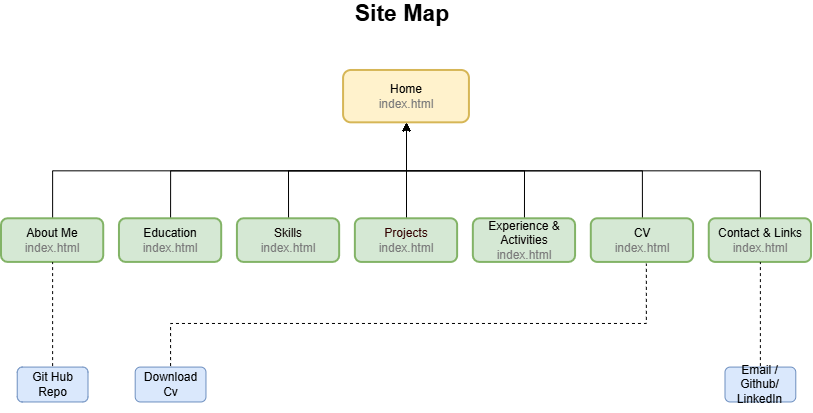

The diagram above was exported from draw.io. Its source (the exported page's mxGraphModel, read from the mxfile embedded in the PNG):
<mxGraphModel dx="935" dy="1091" grid="1" gridSize="10" guides="1" tooltips="1" connect="1" arrows="1" fold="1" page="1" pageScale="1" pageWidth="850" pageHeight="1100" math="0" shadow="0">
  <root>
    <mxCell id="0" />
    <mxCell id="1" parent="0" />
    <mxCell id="90M7muE_fnJj-8jIgX1M-38" connectable="0" parent="1" style="group" value="" vertex="1">
      <mxGeometry height="410" width="810" x="30" y="70" as="geometry" />
    </mxCell>
    <mxCell id="90M7muE_fnJj-8jIgX1M-1" parent="90M7muE_fnJj-8jIgX1M-38" style="rounded=1;whiteSpace=wrap;html=1;fillColor=#fff2cc;strokeColor=#d6b656;strokeWidth=2;" value="Home&lt;div&gt;&lt;font style=&quot;color: rgb(122, 122, 122);&quot;&gt;index.html&lt;/font&gt;&lt;/div&gt;" vertex="1">
      <mxGeometry height="52.340425531914896" width="125.8252427184466" x="342.0873786407767" y="69.7872340425532" as="geometry" />
    </mxCell>
    <mxCell id="90M7muE_fnJj-8jIgX1M-14" edge="1" parent="90M7muE_fnJj-8jIgX1M-38" source="90M7muE_fnJj-8jIgX1M-3" style="edgeStyle=orthogonalEdgeStyle;rounded=0;orthogonalLoop=1;jettySize=auto;html=1;exitX=0.5;exitY=0;exitDx=0;exitDy=0;entryX=0.5;entryY=1;entryDx=0;entryDy=0;" target="90M7muE_fnJj-8jIgX1M-1">
      <mxGeometry relative="1" as="geometry" />
    </mxCell>
    <mxCell id="90M7muE_fnJj-8jIgX1M-3" parent="90M7muE_fnJj-8jIgX1M-38" style="rounded=1;whiteSpace=wrap;html=1;fillColor=#d5e8d4;strokeColor=#82b366;strokeWidth=2;" value="About Me&lt;div&gt;&lt;font style=&quot;color: rgb(122, 122, 122);&quot;&gt;index.html&lt;/font&gt;&lt;/div&gt;" vertex="1">
      <mxGeometry height="43.61702127659575" width="102.23300970873785" y="218.08510638297872" as="geometry" />
    </mxCell>
    <mxCell id="90M7muE_fnJj-8jIgX1M-16" edge="1" parent="90M7muE_fnJj-8jIgX1M-38" source="90M7muE_fnJj-8jIgX1M-6" style="edgeStyle=orthogonalEdgeStyle;rounded=0;orthogonalLoop=1;jettySize=auto;html=1;exitX=0.5;exitY=0;exitDx=0;exitDy=0;entryX=0.5;entryY=1;entryDx=0;entryDy=0;" target="90M7muE_fnJj-8jIgX1M-1">
      <mxGeometry relative="1" as="geometry" />
    </mxCell>
    <mxCell id="90M7muE_fnJj-8jIgX1M-6" parent="90M7muE_fnJj-8jIgX1M-38" style="rounded=1;whiteSpace=wrap;html=1;fillColor=#d5e8d4;strokeColor=#82b366;strokeWidth=2;fontFamily=Helvetica;fontSize=12;fontColor=default;fontStyle=0;align=center;verticalAlign=middle;" value="&lt;div&gt;&lt;font style=&quot;color: rgb(0, 0, 0);&quot;&gt;Education&lt;/font&gt;&lt;/div&gt;&lt;div&gt;&lt;font style=&quot;color: rgb(122, 122, 122);&quot;&gt;index.html&lt;/font&gt;&lt;/div&gt;" vertex="1">
      <mxGeometry height="43.61702127659575" width="102.23300970873785" x="117.96116504854368" y="218.08510638297872" as="geometry" />
    </mxCell>
    <mxCell id="90M7muE_fnJj-8jIgX1M-17" edge="1" parent="90M7muE_fnJj-8jIgX1M-38" source="90M7muE_fnJj-8jIgX1M-7" style="edgeStyle=orthogonalEdgeStyle;rounded=0;orthogonalLoop=1;jettySize=auto;html=1;exitX=0.5;exitY=0;exitDx=0;exitDy=0;entryX=0.5;entryY=1;entryDx=0;entryDy=0;" target="90M7muE_fnJj-8jIgX1M-1">
      <mxGeometry relative="1" as="geometry" />
    </mxCell>
    <mxCell id="90M7muE_fnJj-8jIgX1M-7" parent="90M7muE_fnJj-8jIgX1M-38" style="rounded=1;whiteSpace=wrap;html=1;fillColor=#d5e8d4;strokeColor=#82b366;strokeWidth=2;" value="&lt;div&gt;&lt;font style=&quot;color: light-dark(rgb(10, 0, 0), rgb(132, 132, 132));&quot;&gt;Skills&lt;/font&gt;&lt;/div&gt;&lt;div&gt;&lt;font style=&quot;color: rgb(122, 122, 122);&quot;&gt;index.html&lt;/font&gt;&lt;/div&gt;" vertex="1">
      <mxGeometry height="43.61702127659575" width="102.23300970873785" x="235.92233009708735" y="218.08510638297872" as="geometry" />
    </mxCell>
    <mxCell id="90M7muE_fnJj-8jIgX1M-20" edge="1" parent="90M7muE_fnJj-8jIgX1M-38" source="90M7muE_fnJj-8jIgX1M-8" style="edgeStyle=orthogonalEdgeStyle;rounded=0;orthogonalLoop=1;jettySize=auto;html=1;exitX=0.5;exitY=0;exitDx=0;exitDy=0;entryX=0.5;entryY=1;entryDx=0;entryDy=0;" target="90M7muE_fnJj-8jIgX1M-1">
      <mxGeometry relative="1" as="geometry" />
    </mxCell>
    <mxCell id="90M7muE_fnJj-8jIgX1M-8" parent="90M7muE_fnJj-8jIgX1M-38" style="rounded=1;whiteSpace=wrap;html=1;fillColor=#d5e8d4;strokeColor=#82b366;strokeWidth=2;" value="CV&lt;div&gt;&lt;font style=&quot;color: rgb(122, 122, 122);&quot;&gt;index.html&lt;/font&gt;&lt;/div&gt;" vertex="1">
      <mxGeometry height="43.61702127659575" width="102.23300970873785" x="589.8058252427185" y="218.08510638297872" as="geometry" />
    </mxCell>
    <mxCell id="90M7muE_fnJj-8jIgX1M-19" edge="1" parent="90M7muE_fnJj-8jIgX1M-38" source="90M7muE_fnJj-8jIgX1M-9" style="edgeStyle=orthogonalEdgeStyle;rounded=0;orthogonalLoop=1;jettySize=auto;html=1;exitX=0.5;exitY=0;exitDx=0;exitDy=0;entryX=0.5;entryY=1;entryDx=0;entryDy=0;" target="90M7muE_fnJj-8jIgX1M-1">
      <mxGeometry relative="1" as="geometry" />
    </mxCell>
    <mxCell id="90M7muE_fnJj-8jIgX1M-9" parent="90M7muE_fnJj-8jIgX1M-38" style="rounded=1;whiteSpace=wrap;html=1;fillColor=#d5e8d4;strokeColor=#82b366;strokeWidth=2;" value="&lt;div&gt;&lt;font style=&quot;color: light-dark(rgb(5, 0, 0), rgb(132, 132, 132));&quot;&gt;Experience &amp;amp; Activities&lt;/font&gt;&lt;/div&gt;&lt;div&gt;&lt;font style=&quot;color: rgb(122, 122, 122);&quot;&gt;index.html&lt;/font&gt;&lt;/div&gt;" vertex="1">
      <mxGeometry height="43.61702127659575" width="102.23300970873785" x="471.8446601941747" y="218.08510638297872" as="geometry" />
    </mxCell>
    <mxCell id="90M7muE_fnJj-8jIgX1M-18" edge="1" parent="90M7muE_fnJj-8jIgX1M-38" source="90M7muE_fnJj-8jIgX1M-10" style="edgeStyle=orthogonalEdgeStyle;rounded=0;orthogonalLoop=1;jettySize=auto;html=1;exitX=0.5;exitY=0;exitDx=0;exitDy=0;" target="90M7muE_fnJj-8jIgX1M-1">
      <mxGeometry relative="1" as="geometry" />
    </mxCell>
    <mxCell id="90M7muE_fnJj-8jIgX1M-10" parent="90M7muE_fnJj-8jIgX1M-38" style="rounded=1;whiteSpace=wrap;html=1;fillColor=#d5e8d4;strokeColor=#82b366;strokeWidth=2;" value="&lt;div&gt;&lt;font style=&quot;color: rgb(51, 0, 0);&quot;&gt;Projects&lt;/font&gt;&lt;/div&gt;&lt;div&gt;&lt;font style=&quot;color: rgb(122, 122, 122);&quot;&gt;index.html&lt;/font&gt;&lt;/div&gt;" vertex="1">
      <mxGeometry height="43.61702127659575" width="102.23300970873785" x="353.88349514563106" y="218.08510638297872" as="geometry" />
    </mxCell>
    <mxCell id="90M7muE_fnJj-8jIgX1M-21" edge="1" parent="90M7muE_fnJj-8jIgX1M-38" source="90M7muE_fnJj-8jIgX1M-12" style="edgeStyle=orthogonalEdgeStyle;rounded=0;orthogonalLoop=1;jettySize=auto;html=1;exitX=0.5;exitY=0;exitDx=0;exitDy=0;entryX=0.5;entryY=1;entryDx=0;entryDy=0;" target="90M7muE_fnJj-8jIgX1M-1">
      <mxGeometry relative="1" as="geometry" />
    </mxCell>
    <mxCell id="90M7muE_fnJj-8jIgX1M-12" parent="90M7muE_fnJj-8jIgX1M-38" style="rounded=1;whiteSpace=wrap;html=1;fillColor=#d5e8d4;strokeColor=#82b366;strokeWidth=2;" value="Contact &amp;amp; Links&lt;br&gt;&lt;div&gt;&lt;font style=&quot;color: rgb(122, 122, 122);&quot;&gt;index.html&lt;/font&gt;&lt;/div&gt;" vertex="1">
      <mxGeometry height="43.61702127659575" width="102.23300970873785" x="707.7669902912621" y="218.08510638297872" as="geometry" />
    </mxCell>
    <mxCell id="90M7muE_fnJj-8jIgX1M-22" parent="90M7muE_fnJj-8jIgX1M-38" style="rounded=1;whiteSpace=wrap;html=1;perimeterSpacing=1;fillColor=#dae8fc;strokeColor=#6c8ebf;" value="Git Hub Repo" vertex="1">
      <mxGeometry height="34.8936170212766" width="70.7766990291262" x="15.728155339805825" y="366.3829787234043" as="geometry" />
    </mxCell>
    <mxCell id="90M7muE_fnJj-8jIgX1M-23" parent="90M7muE_fnJj-8jIgX1M-38" style="rounded=1;whiteSpace=wrap;html=1;perimeterSpacing=1;fillColor=#dae8fc;strokeColor=#6c8ebf;" value="Download Cv" vertex="1">
      <mxGeometry height="34.8936170212766" width="70.7766990291262" x="133.6893203883495" y="366.3829787234043" as="geometry" />
    </mxCell>
    <mxCell id="90M7muE_fnJj-8jIgX1M-27" parent="90M7muE_fnJj-8jIgX1M-38" style="rounded=1;whiteSpace=wrap;html=1;perimeterSpacing=1;fillColor=#dae8fc;strokeColor=#6c8ebf;" value="Email / Github/&lt;div&gt;LinkedIn&lt;/div&gt;" vertex="1">
      <mxGeometry height="34.8936170212766" width="70.7766990291262" x="723.495145631068" y="366.3829787234043" as="geometry" />
    </mxCell>
    <mxCell id="90M7muE_fnJj-8jIgX1M-33" edge="1" parent="90M7muE_fnJj-8jIgX1M-38" source="90M7muE_fnJj-8jIgX1M-22" style="endArrow=none;dashed=1;html=1;rounded=0;entryX=0.5;entryY=1;entryDx=0;entryDy=0;exitX=0.5;exitY=0;exitDx=0;exitDy=0;" target="90M7muE_fnJj-8jIgX1M-3" value="">
      <mxGeometry height="50" relative="1" width="50" as="geometry">
        <mxPoint x="228.05825242718447" y="200.63829787234044" as="sourcePoint" />
        <mxPoint x="267.378640776699" y="157.0212765957447" as="targetPoint" />
      </mxGeometry>
    </mxCell>
    <mxCell id="90M7muE_fnJj-8jIgX1M-34" edge="1" parent="90M7muE_fnJj-8jIgX1M-38" source="90M7muE_fnJj-8jIgX1M-23" style="endArrow=none;dashed=1;html=1;rounded=0;exitX=0.5;exitY=0;exitDx=0;exitDy=0;" value="">
      <mxGeometry height="50" relative="1" width="50" as="geometry">
        <Array as="points">
          <mxPoint x="169.07766990291262" y="322.7659574468085" />
          <mxPoint x="644.8543689320388" y="322.7659574468085" />
        </Array>
        <mxPoint x="393.20388349514565" y="200.63829787234044" as="sourcePoint" />
        <mxPoint x="644.8543689320388" y="262.87978723404257" as="targetPoint" />
      </mxGeometry>
    </mxCell>
    <mxCell id="90M7muE_fnJj-8jIgX1M-35" edge="1" parent="90M7muE_fnJj-8jIgX1M-38" source="90M7muE_fnJj-8jIgX1M-27" style="endArrow=none;dashed=1;html=1;rounded=0;entryX=0.5;entryY=1;entryDx=0;entryDy=0;exitX=0.5;exitY=0;exitDx=0;exitDy=0;" target="90M7muE_fnJj-8jIgX1M-12" value="">
      <mxGeometry height="50" relative="1" width="50" as="geometry">
        <mxPoint x="739.2233009708738" y="322.7659574468085" as="sourcePoint" />
        <mxPoint x="778.5436893203882" y="279.1489361702128" as="targetPoint" />
      </mxGeometry>
    </mxCell>
    <mxCell id="90M7muE_fnJj-8jIgX1M-36" parent="90M7muE_fnJj-8jIgX1M-38" style="text;html=1;whiteSpace=wrap;strokeColor=none;fillColor=none;align=center;verticalAlign=middle;rounded=0;" value="&lt;div&gt;&lt;br&gt;&lt;/div&gt;&lt;div&gt;&lt;br&gt;&lt;/div&gt;" vertex="1">
      <mxGeometry height="26.170212765957448" width="47.18446601941748" x="432.5242718446602" y="383.82978723404256" as="geometry" />
    </mxCell>
    <mxCell id="90M7muE_fnJj-8jIgX1M-37" parent="90M7muE_fnJj-8jIgX1M-38" style="text;html=1;whiteSpace=wrap;strokeColor=none;fillColor=none;align=center;verticalAlign=middle;rounded=0;" value="&lt;b&gt;&lt;font style=&quot;font-size: 23px;&quot;&gt;Site Map&lt;/font&gt;&lt;/b&gt;" vertex="1">
      <mxGeometry height="26.170212765957448" width="125.8252427184466" x="338.15533980582524" as="geometry" />
    </mxCell>
  </root>
</mxGraphModel>